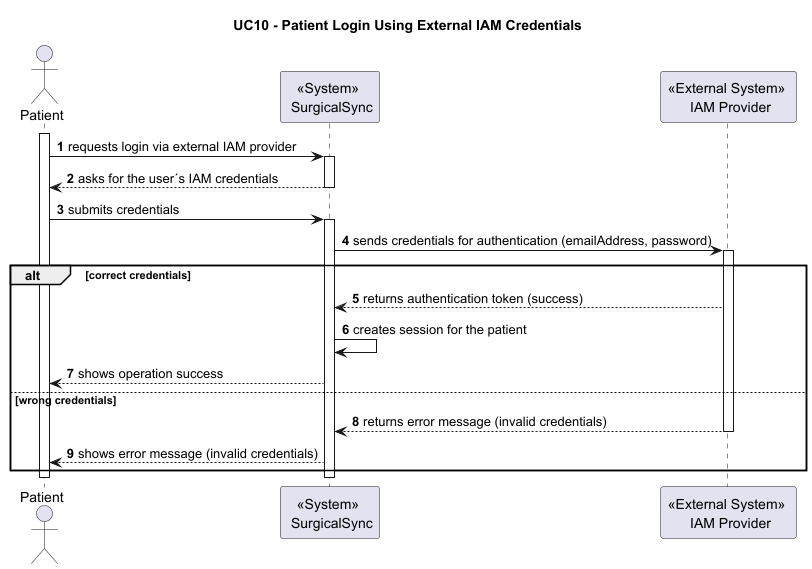

The diagram above was rendered by PlantUML. Its source (embedded in the PNG):
@startuml
autonumber

Title "UC10 - Patient Login Using External IAM Credentials"

actor "Patient" as P
participant "<<System>> \n SurgicalSync" as SYSTEM
participant "<<External System>> \n IAM Provider" as IAM

activate P 

P -> SYSTEM: requests login via external IAM provider

    activate SYSTEM
    
    SYSTEM --> P: asks for the user´s IAM credentials
    
    deactivate SYSTEM
    
P -> SYSTEM: submits credentials

    activate SYSTEM

    SYSTEM -> IAM: sends credentials for authentication (emailAddress, password)
    
    activate IAM

    alt correct credentials
        IAM --> SYSTEM: returns authentication token (success)
                
        SYSTEM -> SYSTEM: creates session for the patient
        
        SYSTEM --> P: shows operation success

    else wrong credentials
        IAM --> SYSTEM: returns error message (invalid credentials)
        deactivate IAM

        SYSTEM --> P: shows error message (invalid credentials)

    end

    deactivate SYSTEM

deactivate P

@enduml